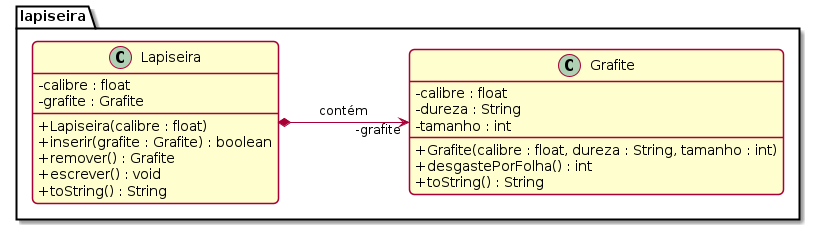

The diagram above was rendered by PlantUML. Its source (embedded in the PNG):
@startuml diagrama
!theme resume-light
skinparam classAttributeIconSize 0
hide empty methods
hide empty attributes
skinparam nodesep 80
skinparam ranksep 50
package lapiseira {
class Lapiseira {
    - calibre : float
    - grafite : Grafite

    + Lapiseira(calibre : float)
    + inserir(grafite : Grafite) : boolean
    + remover() : Grafite
    + escrever() : void 
    + toString() : String
}
class Grafite {
    - calibre : float
    - dureza : String
    - tamanho : int

    + Grafite(calibre : float, dureza : String, tamanho : int)
    + desgastePorFolha() : int 
    + toString() : String
}
}
Lapiseira *-right-> "-grafite" Grafite : contém 
@enduml